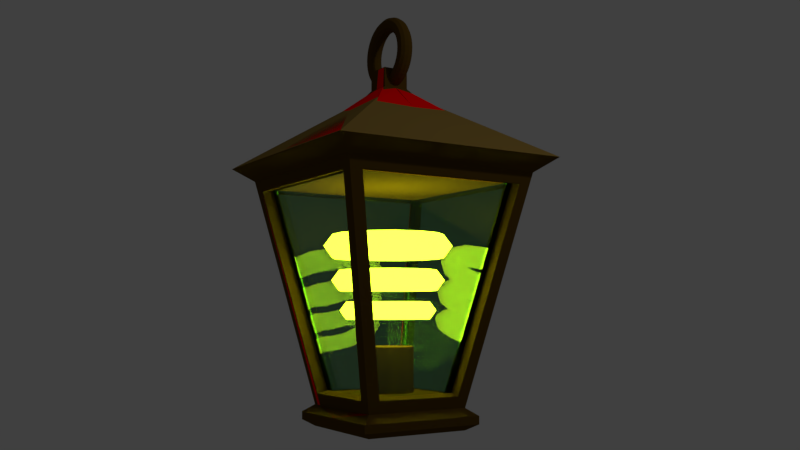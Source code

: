 # Source: lamp.blend  (saved by Blender 2.93.21; exported with 4.5.12 LTS)
import bpy
from mathutils import Matrix  # noqa: F401  (used for matrix-valued properties, if any)

bpy.ops.wm.read_factory_settings(use_empty=True)
scene = bpy.context.scene
scene.name = 'Scene'

# ---- collections
col_collection_1 = bpy.data.collections.new('Collection 1'); scene.collection.children.link(col_collection_1)

# ---- materials (node trees are filled in below, after node groups)
mat_bsurfacemesh = bpy.data.materials.new('BSurfaceMesh')
mat_bsurfacemesh.diffuse_color = (1.0, 0.0, 0.0, 0.3)
mat_material_002 = bpy.data.materials.new('Material.002')
mat_material_002.alpha_threshold = 0.0
mat_material_002.roughness = 0.5
mat_material_003 = bpy.data.materials.new('Material.003')
mat_material_003.alpha_threshold = 0.0
mat_material_003.roughness = 0.5
mat_material_004 = bpy.data.materials.new('Material.004')
mat_material_004.alpha_threshold = 0.0
mat_material_004.roughness = 0.5
mat_material_001 = bpy.data.materials.new('Material.001')
mat_material_001.alpha_threshold = 0.0
mat_material_001.roughness = 0.5

# ---- material node trees
mat_material_002.use_nodes = True; mat_material_002.node_tree.nodes.clear()
_N = mat_material_002.node_tree.nodes; _L = mat_material_002.node_tree.links
n0 = _N.new('ShaderNodeOutputMaterial'); n0.name = 'Material Output'; n0.location = (300, 300)
n1 = _N.new('ShaderNodeBsdfDiffuse'); n1.name = 'Diffuse BSDF'; n1.location = (10, 300)
n1.inputs[0].default_value = (0.09084, 0.04898, 0.005342, 1.0)
_L.new(n1.outputs[0], n0.inputs[0])
n0.is_active_output = True
mat_material_003.use_nodes = True; mat_material_003.node_tree.nodes.clear()
_N = mat_material_003.node_tree.nodes; _L = mat_material_003.node_tree.links
n0 = _N.new('ShaderNodeOutputMaterial'); n0.name = 'Material Output'; n0.location = (300, 300)
n1 = _N.new('ShaderNodeBsdfDiffuse'); n1.name = 'Diffuse BSDF'; n1.location = (10, 300)
n1.inputs[0].default_value = (0.2396, 0.1534, 0.03572, 1.0)
_L.new(n1.outputs[0], n0.inputs[0])
n0.is_active_output = True
mat_material_004.use_nodes = True; mat_material_004.node_tree.nodes.clear()
_N = mat_material_004.node_tree.nodes; _L = mat_material_004.node_tree.links
n0 = _N.new('ShaderNodeOutputMaterial'); n0.name = 'Material Output'; n0.location = (300, 300)
n1 = _N.new('ShaderNodeEmission'); n1.name = 'Emission'; n1.location = (10, 300)
n1.inputs[0].default_value = (0.8, 0.7229, 0.0209, 1.0)
n1.inputs[1].default_value = 18.9
_L.new(n1.outputs[0], n0.inputs[0])
n0.is_active_output = True
mat_material_001.use_nodes = True; mat_material_001.node_tree.nodes.clear()
_N = mat_material_001.node_tree.nodes; _L = mat_material_001.node_tree.links
n0 = _N.new('ShaderNodeOutputMaterial'); n0.name = 'Material Output'; n0.location = (300, 300)
n1 = _N.new('ShaderNodeBsdfGlass'); n1.name = 'Glass BSDF'; n1.location = (10, 300)
n1.distribution = 'BECKMANN'
n1.inputs[0].default_value = (0.6369, 0.8, 0.6463, 1.0)
n1.inputs[2].default_value = 1.45
_L.new(n1.outputs[0], n0.inputs[0])
n0.is_active_output = True

# ---- world
world_world = bpy.data.worlds.new('World'); scene.world = world_world
world_world.color = (0.05088, 0.05088, 0.05088)
world_world.use_sun_shadow = False
world_world.sun_shadow_jitter_overblur = 0.0
world_world.cycles.sampling_method = 'MANUAL'

# ---- cameras
cam_camera = bpy.data.cameras.new('Camera')
cam_camera.clip_end = 100.0
cam_camera.lens = 35.0
cam_camera.sensor_width = 32.0
cam_camera.sensor_height = 18.0
cam_camera.ortho_scale = 7.314
cam_camera.dof.focus_distance = 0.0

# ---- lights
light_lamp = bpy.data.lights.new('Lamp', 'POINT')
light_lamp.transmission_factor = 0.0
light_lamp.cutoff_distance = 30.0
light_lamp.energy = 100.0
light_lamp.shadow_buffer_clip_start = 1.001
light_lamp.shadow_soft_size = 0.1
light_lamp.shadow_maximum_resolution = 0.006
light_lamp.use_absolute_resolution = True

# ---- meshes
me_bsurfacemesh = bpy.data.meshes.new('BSurfaceMesh')
me_bsurfacemesh.from_pydata([(0.02383, -0.9707, 2.894), (-0.9703, -0.9651, 2.826), (0.9886, -0.9905, 2.881), (-0.009613, -0.3744, 3.283), (-0.3378, -0.339, 3.235), (0.3539, -0.3279, 3.297), (0.009917, -0.1116, 3.498), (-0.1147, -0.1014, 3.494), (0.09662, -0.1153, 3.493), (0.3752, 0.0, 3.283), (0.1155, -0.004936, 3.493), (0.9882, 5.536e-10, 2.883), (-0.5316, -2.657e-07, 3.166), (-0.9814, -1.358e-09, 2.86), (0.09631, -0.1091, 3.658), (-0.09243, -0.09045, 3.662), (0.007305, -0.1091, 3.658), (-0.1111, -2.111e-11, 3.498), (0.5183, -0.5247, 0.741), (0.02896, -0.5265, 0.7465), (-0.5242, -0.5265, 0.7443), (0.5211, -0.513, 0.8124), (0.02619, -0.5217, 0.8096), (-0.5265, -0.5209, 0.808), (0.4412, -0.4464, 0.8688), (0.01664, -0.4514, 0.865), (-0.4497, -0.4447, 0.8663), (0.5146, -2.181e-10, 0.7346), (0.5265, -3.576e-10, 0.8072), (0.4523, -2.345e-10, 0.8643), (-0.5265, 0.0, 0.7443), (-0.5265, 0.0, 0.8073), (-0.4503, 2.222e-12, 0.8658), (-0.4468, -0.3345, 0.8706), (-0.8205, -0.827, 2.664), (-0.8284, -0.72, 2.67), (-0.3531, -0.4469, 0.8684), (-0.8173, -0.8251, 2.655), (-0.7463, -0.8264, 2.66)], [(14, 15)], [(1, 0, 3, 4), (2, 1, 4, 5), (4, 3, 6, 7), (5, 4, 7, 8), (1, 2, 0), (6, 3, 5, 8), (3, 0, 2, 5), (2, 11, 9, 5), (5, 9, 10, 8), (16, 15, 7, 6), (14, 16, 6, 8), (4, 12, 17, 7), (1, 13, 12, 4), (19, 18, 21, 22), (20, 19, 22, 23), (22, 21, 24, 25), (23, 22, 25, 36, 26), (24, 21, 28, 29), (21, 18, 27, 28), (23, 26, 33, 32, 31), (20, 23, 31, 30), (19, 20, 30, 27, 18), (33, 26, 34, 35), (26, 36, 38, 37)])
me_bsurfacemesh.materials.append(mat_bsurfacemesh)
me_bsurfacemesh.use_remesh_fix_poles = True
me_bsurfacemesh.use_remesh_preserve_attributes = False
me_bsurfacemesh.update()
me_plane_005 = bpy.data.meshes.new('Plane.005')
me_plane_005.from_pydata([(4.66e-08, 0.1932, -1.904), (4.66e-08, 0.1932, -1.518), (0.03769, 0.1895, -1.904), (0.03769, 0.1895, -1.518), (0.07392, 0.1785, -1.904), (0.07392, 0.1785, -1.518), (0.1073, 0.1606, -1.904), (0.1073, 0.1606, -1.518), (0.1366, 0.1366, -1.904), (0.1366, 0.1366, -1.518), (0.1606, 0.1073, -1.904), (0.1606, 0.1073, -1.518), (0.1785, 0.07392, -1.904), (0.1785, 0.07392, -1.518), (0.1895, 0.03769, -1.904), (0.1895, 0.03769, -1.518), (0.1932, 2.716e-07, -1.904), (0.1932, 2.716e-07, -1.518), (0.1895, -0.03769, -1.904), (0.1895, -0.03769, -1.518), (0.1785, -0.07392, -1.904), (0.1785, -0.07392, -1.518), (0.1606, -0.1073, -1.904), (0.1606, -0.1073, -1.518), (0.1366, -0.1366, -1.904), (0.1366, -0.1366, -1.518), (0.1073, -0.1606, -1.904), (0.1073, -0.1606, -1.518), (0.07392, -0.1785, -1.904), (0.07392, -0.1785, -1.518), (0.03769, -0.1895, -1.904), (0.03769, -0.1895, -1.518), (-1.635e-08, -0.1932, -1.904), (-1.635e-08, -0.1932, -1.518), (-0.03769, -0.1895, -1.904), (-0.03769, -0.1895, -1.518), (-0.07392, -0.1785, -1.904), (-0.07392, -0.1785, -1.518), (-0.1073, -0.1606, -1.904), (-0.1073, -0.1606, -1.518), (-0.1366, -0.1366, -1.904), (-0.1366, -0.1366, -1.518), (-0.1606, -0.1073, -1.904), (-0.1606, -0.1073, -1.518), (-0.1785, -0.07392, -1.904), (-0.1785, -0.07392, -1.518), (-0.1895, -0.03769, -1.904), (-0.1895, -0.03769, -1.518), (-0.1932, 4.435e-07, -1.904), (-0.1932, 4.435e-07, -1.518), (-0.1895, 0.03769, -1.904), (-0.1895, 0.03769, -1.518), (-0.1785, 0.07392, -1.904), (-0.1785, 0.07392, -1.518), (-0.1606, 0.1073, -1.904), (-0.1606, 0.1073, -1.518), (-0.1366, 0.1366, -1.904), (-0.1366, 0.1366, -1.518), (-0.1073, 0.1606, -1.904), (-0.1073, 0.1606, -1.518), (-0.07392, 0.1785, -1.904), (-0.07392, 0.1785, -1.518), (-0.03769, 0.1895, -1.904), (-0.03769, 0.1895, -1.518)], [], [(0, 1, 3, 2), (2, 3, 5, 4), (4, 5, 7, 6), (6, 7, 9, 8), (8, 9, 11, 10), (10, 11, 13, 12), (12, 13, 15, 14), (14, 15, 17, 16), (16, 17, 19, 18), (18, 19, 21, 20), (20, 21, 23, 22), (22, 23, 25, 24), (24, 25, 27, 26), (26, 27, 29, 28), (28, 29, 31, 30), (30, 31, 33, 32), (32, 33, 35, 34), (34, 35, 37, 36), (36, 37, 39, 38), (38, 39, 41, 40), (40, 41, 43, 42), (42, 43, 45, 44), (44, 45, 47, 46), (46, 47, 49, 48), (48, 49, 51, 50), (50, 51, 53, 52), (52, 53, 55, 54), (54, 55, 57, 56), (56, 57, 59, 58), (58, 59, 61, 60), (60, 61, 63, 62), (62, 63, 1, 0)])
me_plane_005.polygons.foreach_set('use_smooth', [True] * 32)
me_plane_005.materials.append(mat_material_002)
me_plane_005.materials.append(mat_material_003)
me_plane_005.use_remesh_preserve_volume = False
me_plane_005.use_remesh_preserve_attributes = False
me_plane_005.use_mirror_vertex_groups = False
me_plane_005.update()
me_plane_002 = bpy.data.meshes.new('Plane.002')
me_plane_002.from_pydata([(0.4367, 9.081e-09, -0.2978), (0.3764, 9.081e-09, -0.2148), (0.2787, 9.081e-09, -0.2465), (0.2787, 9.081e-09, -0.3492), (0.3764, 9.081e-09, -0.3809), (0.3867, 0.203, -0.2978), (0.3333, 0.1749, -0.2148), (0.2468, 0.1295, -0.2465), (0.2468, 0.1295, -0.3492), (0.3333, 0.1749, -0.3809), (0.2481, 0.3594, -0.2978), (0.2138, 0.3097, -0.2148), (0.1583, 0.2294, -0.2465), (0.1583, 0.2294, -0.3492), (0.2138, 0.3097, -0.3809), (0.05264, 0.4335, -0.2978), (0.04537, 0.3736, -0.2148), (0.0336, 0.2767, -0.2465), (0.0336, 0.2767, -0.3492), (0.04537, 0.3736, -0.3809), (-0.1549, 0.4083, -0.2978), (-0.1335, 0.3519, -0.2148), (-0.09883, 0.2606, -0.2465), (-0.09883, 0.2606, -0.3492), (-0.1335, 0.3519, -0.3809), (-0.3269, 0.2896, -0.2978), (-0.2817, 0.2496, -0.2148), (-0.2086, 0.1848, -0.2465), (-0.2086, 0.1848, -0.3492), (-0.2817, 0.2496, -0.3809), (-0.424, 0.1045, -0.2978), (-0.3654, 0.09007, -0.2148), (-0.2706, 0.0667, -0.2465), (-0.2706, 0.0667, -0.3492), (-0.3654, 0.09007, -0.3809), (-0.424, -0.1045, -0.2978), (-0.3654, -0.09007, -0.2148), (-0.2706, -0.0667, -0.2465), (-0.2706, -0.0667, -0.3492), (-0.3654, -0.09007, -0.3809), (-0.3269, -0.2896, -0.2978), (-0.2817, -0.2496, -0.2148), (-0.2086, -0.1848, -0.2465), (-0.2086, -0.1848, -0.3492), (-0.2817, -0.2496, -0.3809), (-0.1549, -0.4083, -0.2978), (-0.1335, -0.3519, -0.2148), (-0.09883, -0.2606, -0.2465), (-0.09883, -0.2606, -0.3492), (-0.1335, -0.3519, -0.3809), (0.05264, -0.4335, -0.2978), (0.04537, -0.3736, -0.2148), (0.0336, -0.2767, -0.2465), (0.0336, -0.2767, -0.3492), (0.04537, -0.3736, -0.3809), (0.2481, -0.3594, -0.2978), (0.2138, -0.3097, -0.2148), (0.1583, -0.2294, -0.2465), (0.1583, -0.2294, -0.3492), (0.2138, -0.3097, -0.3809), (0.3867, -0.203, -0.2978), (0.3333, -0.1749, -0.2148), (0.2468, -0.1295, -0.2465), (0.2468, -0.1295, -0.3492), (0.3333, -0.1749, -0.3809), (0.5936, 4.574e-09, 0.3114), (0.5116, 4.574e-09, 0.4243), (0.3788, 4.574e-09, 0.3811), (0.3788, 4.574e-09, 0.2416), (0.5116, 4.574e-09, 0.1984), (0.5256, 0.2759, 0.3114), (0.453, 0.2377, 0.4243), (0.3354, 0.1761, 0.3811), (0.3354, 0.1761, 0.2416), (0.453, 0.2377, 0.1984), (0.3372, 0.4885, 0.3114), (0.2906, 0.421, 0.4243), (0.2152, 0.3118, 0.3811), (0.2152, 0.3118, 0.2416), (0.2906, 0.421, 0.1984), (0.07155, 0.5893, 0.3114), (0.06166, 0.5078, 0.4243), (0.04566, 0.3761, 0.3811), (0.04566, 0.3761, 0.2416), (0.06166, 0.5078, 0.1984), (-0.2105, 0.555, 0.3114), (-0.1814, 0.4783, 0.4243), (-0.1343, 0.3542, 0.3811), (-0.1343, 0.3542, 0.2416), (-0.1814, 0.4783, 0.1984), (-0.4443, 0.3936, 0.3114), (-0.3829, 0.3392, 0.4243), (-0.2836, 0.2512, 0.3811), (-0.2836, 0.2512, 0.2416), (-0.3829, 0.3392, 0.1984), (-0.5764, 0.1421, 0.3114), (-0.4967, 0.1224, 0.4243), (-0.3678, 0.09066, 0.3811), (-0.3678, 0.09066, 0.2416), (-0.4967, 0.1224, 0.1984), (-0.5764, -0.1421, 0.3114), (-0.4967, -0.1224, 0.4243), (-0.3678, -0.09066, 0.3811), (-0.3678, -0.09066, 0.2416), (-0.4967, -0.1224, 0.1984), (-0.4443, -0.3936, 0.3114), (-0.3829, -0.3392, 0.4243), (-0.2836, -0.2512, 0.3811), (-0.2836, -0.2512, 0.2416), (-0.3829, -0.3392, 0.1984), (-0.2105, -0.555, 0.3114), (-0.1814, -0.4783, 0.4243), (-0.1343, -0.3542, 0.3811), (-0.1343, -0.3542, 0.2416), (-0.1814, -0.4783, 0.1984), (0.07155, -0.5893, 0.3114), (0.06166, -0.5078, 0.4243), (0.04566, -0.3761, 0.3811), (0.04566, -0.3761, 0.2416), (0.06166, -0.5078, 0.1984), (0.3372, -0.4885, 0.3114), (0.2906, -0.421, 0.4243), (0.2152, -0.3118, 0.3811), (0.2152, -0.3118, 0.2416), (0.2906, -0.421, 0.1984), (0.5256, -0.2759, 0.3114), (0.453, -0.2377, 0.4243), (0.3354, -0.1761, 0.3811), (0.3354, -0.1761, 0.2416), (0.453, -0.2377, 0.1984), (0.5162, 6.797e-09, -0.01354), (0.4449, 6.797e-09, 0.08465), (0.3294, 6.797e-09, 0.04715), (0.3294, 6.797e-09, -0.07422), (0.4449, 6.797e-09, -0.1117), (0.4571, 0.2399, -0.01354), (0.3939, 0.2067, 0.08465), (0.2917, 0.1531, 0.04715), (0.2917, 0.1531, -0.07422), (0.3939, 0.2067, -0.1117), (0.2932, 0.4248, -0.01354), (0.2527, 0.3661, 0.08465), (0.1871, 0.2711, 0.04715), (0.1871, 0.2711, -0.07422), (0.2527, 0.3661, -0.1117), (0.06222, 0.5124, -0.01354), (0.05362, 0.4416, 0.08465), (0.03971, 0.327, 0.04715), (0.03971, 0.327, -0.07422), (0.05362, 0.4416, -0.1117), (-0.1831, 0.4827, -0.01354), (-0.1578, 0.416, 0.08465), (-0.1168, 0.308, 0.04715), (-0.1168, 0.308, -0.07422), (-0.1578, 0.416, -0.1117), (-0.3864, 0.3423, -0.01354), (-0.333, 0.295, 0.08465), (-0.2466, 0.2185, 0.04715), (-0.2466, 0.2185, -0.07422), (-0.333, 0.295, -0.1117), (-0.5012, 0.1235, -0.01354), (-0.4319, 0.1065, 0.08465), (-0.3199, 0.07884, 0.04715), (-0.3199, 0.07884, -0.07422), (-0.4319, 0.1065, -0.1117), (-0.5012, -0.1235, -0.01354), (-0.4319, -0.1065, 0.08465), (-0.3199, -0.07884, 0.04715), (-0.3199, -0.07884, -0.07422), (-0.4319, -0.1065, -0.1117), (-0.3864, -0.3423, -0.01354), (-0.333, -0.295, 0.08465), (-0.2466, -0.2185, 0.04715), (-0.2466, -0.2185, -0.07422), (-0.333, -0.295, -0.1117), (-0.1831, -0.4827, -0.01354), (-0.1578, -0.416, 0.08465), (-0.1168, -0.308, 0.04715), (-0.1168, -0.308, -0.07422), (-0.1578, -0.416, -0.1117), (0.06222, -0.5124, -0.01354), (0.05362, -0.4416, 0.08465), (0.03971, -0.327, 0.04715), (0.03971, -0.327, -0.07422), (0.05362, -0.4416, -0.1117), (0.2932, -0.4248, -0.01354), (0.2527, -0.3661, 0.08465), (0.1871, -0.2711, 0.04715), (0.1871, -0.2711, -0.07422), (0.2527, -0.3661, -0.1117), (0.4571, -0.2399, -0.01354), (0.3939, -0.2067, 0.08465), (0.2917, -0.1531, 0.04715), (0.2917, -0.1531, -0.07422), (0.3939, -0.2067, -0.1117)], [], [(0, 5, 6, 1), (1, 6, 7, 2), (2, 7, 8, 3), (3, 8, 9, 4), (4, 9, 5, 0), (5, 10, 11, 6), (6, 11, 12, 7), (7, 12, 13, 8), (8, 13, 14, 9), (9, 14, 10, 5), (10, 15, 16, 11), (11, 16, 17, 12), (12, 17, 18, 13), (13, 18, 19, 14), (14, 19, 15, 10), (15, 20, 21, 16), (16, 21, 22, 17), (17, 22, 23, 18), (18, 23, 24, 19), (19, 24, 20, 15), (20, 25, 26, 21), (21, 26, 27, 22), (22, 27, 28, 23), (23, 28, 29, 24), (24, 29, 25, 20), (25, 30, 31, 26), (26, 31, 32, 27), (27, 32, 33, 28), (28, 33, 34, 29), (29, 34, 30, 25), (30, 35, 36, 31), (31, 36, 37, 32), (32, 37, 38, 33), (33, 38, 39, 34), (34, 39, 35, 30), (35, 40, 41, 36), (36, 41, 42, 37), (37, 42, 43, 38), (38, 43, 44, 39), (39, 44, 40, 35), (40, 45, 46, 41), (41, 46, 47, 42), (42, 47, 48, 43), (43, 48, 49, 44), (44, 49, 45, 40), (45, 50, 51, 46), (46, 51, 52, 47), (47, 52, 53, 48), (48, 53, 54, 49), (49, 54, 50, 45), (50, 55, 56, 51), (51, 56, 57, 52), (52, 57, 58, 53), (53, 58, 59, 54), (54, 59, 55, 50), (55, 60, 61, 56), (56, 61, 62, 57), (57, 62, 63, 58), (58, 63, 64, 59), (59, 64, 60, 55), (60, 0, 1, 61), (61, 1, 2, 62), (62, 2, 3, 63), (63, 3, 4, 64), (64, 4, 0, 60), (65, 70, 71, 66), (66, 71, 72, 67), (67, 72, 73, 68), (68, 73, 74, 69), (69, 74, 70, 65), (70, 75, 76, 71), (71, 76, 77, 72), (72, 77, 78, 73), (73, 78, 79, 74), (74, 79, 75, 70), (75, 80, 81, 76), (76, 81, 82, 77), (77, 82, 83, 78), (78, 83, 84, 79), (79, 84, 80, 75), (80, 85, 86, 81), (81, 86, 87, 82), (82, 87, 88, 83), (83, 88, 89, 84), (84, 89, 85, 80), (85, 90, 91, 86), (86, 91, 92, 87), (87, 92, 93, 88), (88, 93, 94, 89), (89, 94, 90, 85), (90, 95, 96, 91), (91, 96, 97, 92), (92, 97, 98, 93), (93, 98, 99, 94), (94, 99, 95, 90), (95, 100, 101, 96), (96, 101, 102, 97), (97, 102, 103, 98), (98, 103, 104, 99), (99, 104, 100, 95), (100, 105, 106, 101), (101, 106, 107, 102), (102, 107, 108, 103), (103, 108, 109, 104), (104, 109, 105, 100), (105, 110, 111, 106), (106, 111, 112, 107), (107, 112, 113, 108), (108, 113, 114, 109), (109, 114, 110, 105), (110, 115, 116, 111), (111, 116, 117, 112), (112, 117, 118, 113), (113, 118, 119, 114), (114, 119, 115, 110), (115, 120, 121, 116), (116, 121, 122, 117), (117, 122, 123, 118), (118, 123, 124, 119), (119, 124, 120, 115), (120, 125, 126, 121), (121, 126, 127, 122), (122, 127, 128, 123), (123, 128, 129, 124), (124, 129, 125, 120), (125, 65, 66, 126), (126, 66, 67, 127), (127, 67, 68, 128), (128, 68, 69, 129), (129, 69, 65, 125), (130, 135, 136, 131), (131, 136, 137, 132), (132, 137, 138, 133), (133, 138, 139, 134), (134, 139, 135, 130), (135, 140, 141, 136), (136, 141, 142, 137), (137, 142, 143, 138), (138, 143, 144, 139), (139, 144, 140, 135), (140, 145, 146, 141), (141, 146, 147, 142), (142, 147, 148, 143), (143, 148, 149, 144), (144, 149, 145, 140), (145, 150, 151, 146), (146, 151, 152, 147), (147, 152, 153, 148), (148, 153, 154, 149), (149, 154, 150, 145), (150, 155, 156, 151), (151, 156, 157, 152), (152, 157, 158, 153), (153, 158, 159, 154), (154, 159, 155, 150), (155, 160, 161, 156), (156, 161, 162, 157), (157, 162, 163, 158), (158, 163, 164, 159), (159, 164, 160, 155), (160, 165, 166, 161), (161, 166, 167, 162), (162, 167, 168, 163), (163, 168, 169, 164), (164, 169, 165, 160), (165, 170, 171, 166), (166, 171, 172, 167), (167, 172, 173, 168), (168, 173, 174, 169), (169, 174, 170, 165), (170, 175, 176, 171), (171, 176, 177, 172), (172, 177, 178, 173), (173, 178, 179, 174), (174, 179, 175, 170), (175, 180, 181, 176), (176, 181, 182, 177), (177, 182, 183, 178), (178, 183, 184, 179), (179, 184, 180, 175), (180, 185, 186, 181), (181, 186, 187, 182), (182, 187, 188, 183), (183, 188, 189, 184), (184, 189, 185, 180), (185, 190, 191, 186), (186, 191, 192, 187), (187, 192, 193, 188), (188, 193, 194, 189), (189, 194, 190, 185), (190, 130, 131, 191), (191, 131, 132, 192), (192, 132, 133, 193), (193, 133, 134, 194), (194, 134, 130, 190)])
me_plane_002.polygons.foreach_set('use_smooth', [True] * 195)
me_plane_002.materials.append(mat_material_004)
me_plane_002.use_remesh_preserve_volume = False
me_plane_002.use_remesh_preserve_attributes = False
me_plane_002.use_mirror_vertex_groups = False
me_plane_002.update()
me_plane_001 = bpy.data.meshes.new('Plane.001')
me_plane_001.from_pydata([(0.728, -0.7237, -0.1964), (0.728, 0.7237, -0.1964), (0.3693, -0.365, -1.888), (0.3693, 0.365, -1.888), (0.7237, 0.728, -0.1964), (-0.7237, 0.728, -0.1964), (0.365, 0.3693, -1.888), (-0.365, 0.3693, -1.888), (-0.728, 0.7237, -0.1964), (-0.728, -0.7237, -0.1964), (-0.3693, 0.365, -1.888), (-0.3693, -0.365, -1.888), (-0.7237, -0.728, -0.1964), (0.7237, -0.728, -0.1964), (-0.365, -0.3693, -1.888), (0.365, -0.3693, -1.888), (0.6752, -0.7237, -0.1852), (0.6752, 0.7237, -0.1852), (0.3165, -0.365, -1.876), (0.3165, 0.365, -1.876), (0.7237, 0.6752, -0.1852), (-0.7237, 0.6752, -0.1852), (0.365, 0.3165, -1.876), (-0.365, 0.3165, -1.876), (-0.6752, 0.7237, -0.1852), (-0.6752, -0.7237, -0.1852), (-0.3165, 0.365, -1.876), (-0.3165, -0.365, -1.876), (-0.7237, -0.6752, -0.1852), (0.7237, -0.6752, -0.1852), (-0.365, -0.3165, -1.876), (0.365, -0.3165, -1.876)], [], [(1, 0, 2, 3), (5, 4, 6, 7), (9, 8, 10, 11), (13, 12, 14, 15), (17, 19, 18, 16), (21, 23, 22, 20), (25, 27, 26, 24), (29, 31, 30, 28), (0, 1, 17, 16), (3, 2, 18, 19), (1, 3, 19, 17), (2, 0, 16, 18), (4, 5, 21, 20), (7, 6, 22, 23), (6, 4, 20, 22), (5, 7, 23, 21), (8, 9, 25, 24), (11, 10, 26, 27), (10, 8, 24, 26), (9, 11, 27, 25), (12, 13, 29, 28), (15, 14, 30, 31), (14, 12, 28, 30), (13, 15, 31, 29)])
me_plane_001.materials.append(mat_material_001)
me_plane_001.use_remesh_preserve_volume = False
me_plane_001.use_remesh_preserve_attributes = False
me_plane_001.use_mirror_vertex_groups = False
me_plane_001.update()
me_plane = bpy.data.meshes.new('Plane')
me_plane.from_pydata([(-1.0, -1.0, 0.0), (1.0, -1.0, 0.0), (-1.0, 1.0, 0.0), (1.0, 1.0, 0.0), (-0.1873, -0.1873, 0.5306), (0.1873, -0.1873, 0.5306), (-0.1873, 0.1873, 0.5306), (0.1873, 0.1873, 0.5306), (-0.1091, -0.1091, 0.6258), (0.1091, -0.1091, 0.6258), (-0.1091, 0.1091, 0.6258), (0.1091, 0.1091, 0.6258), (-0.1091, -0.1091, 0.7866), (0.1091, -0.1091, 0.7866), (-0.1091, 0.1091, 0.7866), (0.1091, 0.1091, 0.7866), (-0.8258, -0.7237, -0.2172), (0.7237, -0.8258, -0.2172), (-0.7237, 0.8258, -0.2172), (0.7237, 0.8258, -0.2172), (-0.4671, -0.365, -1.908), (0.365, -0.4671, -1.908), (-0.365, 0.4671, -1.908), (0.365, 0.4671, -1.908), (-0.5265, 0.5265, -2.067), (-0.5265, -0.5265, -2.067), (0.5265, -0.5265, -2.067), (0.5265, 0.5265, -2.067), (-0.5265, 0.5265, -2.133), (-0.5265, -0.5265, -2.133), (0.5265, -0.5265, -2.133), (0.5265, 0.5265, -2.133), (-0.4444, 0.4444, -2.184), (-0.4444, -0.4444, -2.184), (0.4444, -0.4444, -2.184), (0.4444, 0.4444, -2.184), (0.8258, 0.7237, -0.2172), (-0.8258, 0.7237, -0.2172), (0.4671, 0.365, -1.908), (-0.4671, 0.365, -1.908), (-0.8466, 0.8466, -0.1193), (-0.7237, -0.8258, -0.2172), (-0.4464, 0.4464, -2.006), (-0.365, -0.4671, -1.908), (-0.8466, -0.8466, -0.1193), (0.8258, -0.7237, -0.2172), (-0.4464, -0.4464, -2.006), (0.4671, -0.365, -1.908), (0.8466, -0.8466, -0.1193), (0.8466, 0.8466, -0.1193), (0.4464, -0.4464, -2.006), (0.4464, 0.4464, -2.006), (0.728, -0.7237, -0.1964), (0.728, 0.7237, -0.1964), (0.3693, -0.365, -1.888), (0.3693, 0.365, -1.888), (0.7237, 0.728, -0.1964), (-0.7237, 0.728, -0.1964), (0.365, 0.3693, -1.888), (-0.365, 0.3693, -1.888), (-0.728, 0.7237, -0.1964), (-0.728, -0.7237, -0.1964), (-0.3693, 0.365, -1.888), (-0.3693, -0.365, -1.888), (-0.7237, -0.728, -0.1964), (0.7237, -0.728, -0.1964), (-0.365, -0.3693, -1.888), (0.365, -0.3693, -1.888), (0.3115, 2.604e-06, 0.9346), (0.3031, -0.03115, 0.9346), (0.2803, -0.05395, 0.9346), (0.2492, -0.0623, 0.9346), (0.218, -0.05395, 0.9346), (0.1952, -0.03115, 0.9346), (0.1869, 2.604e-06, 0.9346), (0.1952, 0.03115, 0.9346), (0.218, 0.05396, 0.9346), (0.2492, 0.0623, 0.9346), (0.2803, 0.05396, 0.9346), (0.3031, 0.03115, 0.9346), (0.3088, 2.604e-06, 0.9753), (0.3006, -0.03115, 0.9742), (0.2779, -0.05395, 0.9712), (0.2471, -0.0623, 0.9671), (0.2162, -0.05395, 0.9631), (0.1936, -0.03115, 0.9601), (0.1853, 2.602e-06, 0.959), (0.1936, 0.03115, 0.9601), (0.2162, 0.05396, 0.9631), (0.2471, 0.0623, 0.9671), (0.2779, 0.05396, 0.9712), (0.3006, 0.03115, 0.9742), (0.3009, 2.6e-06, 1.015), (0.2928, -0.03115, 1.013), (0.2708, -0.05395, 1.007), (0.2407, -0.0623, 0.9991), (0.2106, -0.05395, 0.991), (0.1886, -0.03115, 0.9851), (0.1805, 2.6e-06, 0.983), (0.1886, 0.03115, 0.9851), (0.2106, 0.05396, 0.991), (0.2407, 0.0623, 0.9991), (0.2708, 0.05396, 1.007), (0.2928, 0.03115, 1.013), (0.2878, 2.6e-06, 1.054), (0.2801, -0.03115, 1.051), (0.259, -0.05395, 1.042), (0.2302, -0.0623, 1.03), (0.2014, -0.05395, 1.018), (0.1804, -0.03115, 1.009), (0.1727, 2.6e-06, 1.006), (0.1804, 0.03115, 1.009), (0.2014, 0.05396, 1.018), (0.2302, 0.0623, 1.03), (0.259, 0.05396, 1.042), (0.2801, 0.03115, 1.051), (0.2698, 2.593e-06, 1.09), (0.2625, -0.03115, 1.086), (0.2428, -0.05395, 1.075), (0.2158, -0.0623, 1.059), (0.1888, -0.05395, 1.044), (0.1691, -0.03115, 1.032), (0.1619, 2.6e-06, 1.028), (0.1691, 0.03115, 1.032), (0.1888, 0.05396, 1.044), (0.2158, 0.0623, 1.059), (0.2428, 0.05396, 1.075), (0.2625, 0.03115, 1.086), (0.2471, 2.593e-06, 1.124), (0.2405, -0.03115, 1.119), (0.2224, -0.05395, 1.105), (0.1977, -0.0623, 1.086), (0.173, -0.05395, 1.067), (0.1549, -0.03115, 1.053), (0.1483, 2.6e-06, 1.048), (0.1549, 0.03115, 1.053), (0.173, 0.05396, 1.067), (0.1977, 0.0623, 1.086), (0.2224, 0.05396, 1.105), (0.2405, 0.03115, 1.119), (0.2203, 2.593e-06, 1.155), (0.2144, -0.03115, 1.149), (0.1982, -0.05395, 1.133), (0.1762, -0.0623, 1.111), (0.1542, -0.05395, 1.089), (0.1381, -0.03115, 1.073), (0.1322, 2.593e-06, 1.067), (0.1381, 0.03115, 1.073), (0.1542, 0.05396, 1.089), (0.1762, 0.0623, 1.111), (0.1982, 0.05396, 1.133), (0.2144, 0.03115, 1.149), (0.1896, 2.593e-06, 1.182), (0.1845, -0.03115, 1.175), (0.1707, -0.05395, 1.157), (0.1517, -0.0623, 1.132), (0.1327, -0.05395, 1.108), (0.1189, -0.03115, 1.09), (0.1138, 2.593e-06, 1.083), (0.1189, 0.03115, 1.09), (0.1327, 0.05396, 1.108), (0.1517, 0.0623, 1.132), (0.1707, 0.05396, 1.157), (0.1845, 0.03115, 1.175), (0.1557, 2.578e-06, 1.204), (0.1516, -0.03115, 1.197), (0.1402, -0.05395, 1.177), (0.1246, -0.0623, 1.15), (0.109, -0.05395, 1.123), (0.09762, -0.03115, 1.104), (0.09345, 2.593e-06, 1.096), (0.09762, 0.03115, 1.104), (0.109, 0.05396, 1.123), (0.1246, 0.0623, 1.15), (0.1402, 0.05396, 1.177), (0.1516, 0.03115, 1.197), (0.1192, 2.578e-06, 1.222), (0.116, -0.03115, 1.215), (0.1073, -0.05395, 1.194), (0.09536, -0.0623, 1.165), (0.08344, -0.05395, 1.136), (0.07472, -0.03115, 1.115), (0.07152, 2.593e-06, 1.107), (0.07472, 0.03115, 1.115), (0.08344, 0.05396, 1.136), (0.09536, 0.0623, 1.165), (0.1073, 0.05396, 1.194), (0.116, 0.03115, 1.215), (0.08062, 2.578e-06, 1.235), (0.07846, -0.03115, 1.227), (0.07256, -0.05395, 1.205), (0.0645, -0.0623, 1.175), (0.05643, -0.05395, 1.145), (0.05053, -0.03115, 1.123), (0.04837, 2.593e-06, 1.115), (0.05053, 0.03115, 1.123), (0.05643, 0.05396, 1.145), (0.0645, 0.0623, 1.175), (0.07256, 0.05396, 1.205), (0.07846, 0.03115, 1.227), (0.04066, 2.578e-06, 1.243), (0.03957, -0.03115, 1.235), (0.03659, -0.05395, 1.213), (0.03253, -0.0623, 1.182), (0.02846, -0.05395, 1.151), (0.02548, -0.03115, 1.128), (0.02439, 2.593e-06, 1.12), (0.02548, 0.03115, 1.128), (0.02846, 0.05396, 1.151), (0.03253, 0.0623, 1.182), (0.03659, 0.05396, 1.213), (0.03957, 0.03115, 1.235), (-1.319e-08, 2.578e-06, 1.246), (-1.382e-08, -0.03115, 1.238), (-1.555e-08, -0.05395, 1.215), (-1.79e-08, -0.0623, 1.184), (-2.025e-08, -0.05395, 1.153), (-2.197e-08, -0.03115, 1.13), (-2.26e-08, 2.593e-06, 1.122), (-2.197e-08, 0.03115, 1.13), (-2.025e-08, 0.05396, 1.153), (-1.79e-08, 0.0623, 1.184), (-1.555e-08, 0.05396, 1.215), (-1.382e-08, 0.03115, 1.238), (-0.04066, 2.578e-06, 1.243), (-0.03957, -0.03115, 1.235), (-0.03659, -0.05395, 1.213), (-0.03253, -0.0623, 1.182), (-0.02846, -0.05395, 1.151), (-0.02548, -0.03115, 1.128), (-0.0244, 2.593e-06, 1.12), (-0.02548, 0.03115, 1.128), (-0.02846, 0.05396, 1.151), (-0.03253, 0.0623, 1.182), (-0.03659, 0.05396, 1.213), (-0.03957, 0.03115, 1.235), (-0.08062, 2.578e-06, 1.235), (-0.07846, -0.03115, 1.227), (-0.07256, -0.05395, 1.205), (-0.0645, -0.0623, 1.175), (-0.05643, -0.05395, 1.145), (-0.05053, -0.03115, 1.123), (-0.04837, 2.593e-06, 1.115), (-0.05053, 0.03115, 1.123), (-0.05643, 0.05396, 1.145), (-0.0645, 0.0623, 1.175), (-0.07256, 0.05396, 1.205), (-0.07846, 0.03115, 1.227), (-0.1192, 2.578e-06, 1.222), (-0.116, -0.03115, 1.215), (-0.1073, -0.05395, 1.194), (-0.09536, -0.0623, 1.165), (-0.08344, -0.05395, 1.136), (-0.07472, -0.03115, 1.115), (-0.07152, 2.593e-06, 1.107), (-0.07472, 0.03115, 1.115), (-0.08344, 0.05396, 1.136), (-0.09536, 0.0623, 1.165), (-0.1073, 0.05396, 1.194), (-0.116, 0.03115, 1.215), (-0.1557, 2.578e-06, 1.204), (-0.1516, -0.03115, 1.197), (-0.1402, -0.05395, 1.177), (-0.1246, -0.0623, 1.15), (-0.109, -0.05395, 1.123), (-0.09762, -0.03115, 1.104), (-0.09345, 2.593e-06, 1.096), (-0.09762, 0.03115, 1.104), (-0.109, 0.05396, 1.123), (-0.1246, 0.0623, 1.15), (-0.1402, 0.05396, 1.177), (-0.1516, 0.03115, 1.197), (-0.1896, 2.593e-06, 1.182), (-0.1845, -0.03115, 1.175), (-0.1707, -0.05395, 1.157), (-0.1517, -0.0623, 1.132), (-0.1327, -0.05395, 1.108), (-0.1189, -0.03115, 1.09), (-0.1138, 2.593e-06, 1.083), (-0.1189, 0.03115, 1.09), (-0.1327, 0.05396, 1.108), (-0.1517, 0.0623, 1.132), (-0.1707, 0.05396, 1.157), (-0.1845, 0.03115, 1.175), (-0.2203, 2.593e-06, 1.155), (-0.2144, -0.03115, 1.149), (-0.1982, -0.05395, 1.133), (-0.1762, -0.0623, 1.111), (-0.1542, -0.05395, 1.089), (-0.1381, -0.03115, 1.073), (-0.1322, 2.593e-06, 1.067), (-0.1381, 0.03115, 1.073), (-0.1542, 0.05396, 1.089), (-0.1762, 0.0623, 1.111), (-0.1982, 0.05396, 1.133), (-0.2144, 0.03115, 1.149), (-0.2471, 2.593e-06, 1.124), (-0.2405, -0.03115, 1.119), (-0.2224, -0.05395, 1.105), (-0.1977, -0.0623, 1.086), (-0.173, -0.05395, 1.067), (-0.1549, -0.03115, 1.053), (-0.1483, 2.6e-06, 1.048), (-0.1549, 0.03115, 1.053), (-0.173, 0.05396, 1.067), (-0.1977, 0.0623, 1.086), (-0.2224, 0.05396, 1.105), (-0.2405, 0.03115, 1.119), (-0.2698, 2.593e-06, 1.09), (-0.2625, -0.03115, 1.086), (-0.2428, -0.05395, 1.075), (-0.2158, -0.0623, 1.059), (-0.1888, -0.05395, 1.044), (-0.1691, -0.03115, 1.032), (-0.1619, 2.6e-06, 1.028), (-0.1691, 0.03115, 1.032), (-0.1888, 0.05396, 1.044), (-0.2158, 0.0623, 1.059), (-0.2428, 0.05396, 1.075), (-0.2625, 0.03115, 1.086), (-0.2878, 2.6e-06, 1.054), (-0.2801, -0.03115, 1.051), (-0.259, -0.05395, 1.042), (-0.2302, -0.0623, 1.03), (-0.2014, -0.05395, 1.018), (-0.1804, -0.03115, 1.009), (-0.1727, 2.6e-06, 1.006), (-0.1804, 0.03115, 1.009), (-0.2014, 0.05396, 1.018), (-0.2302, 0.0623, 1.03), (-0.259, 0.05396, 1.042), (-0.2801, 0.03115, 1.051), (-0.3009, 2.6e-06, 1.015), (-0.2928, -0.03115, 1.013), (-0.2708, -0.05395, 1.007), (-0.2407, -0.0623, 0.9991), (-0.2106, -0.05395, 0.991), (-0.1886, -0.03115, 0.9851), (-0.1805, 2.6e-06, 0.983), (-0.1886, 0.03115, 0.9851), (-0.2106, 0.05396, 0.991), (-0.2407, 0.0623, 0.9991), (-0.2708, 0.05396, 1.007), (-0.2928, 0.03115, 1.013), (-0.3088, 2.604e-06, 0.9753), (-0.3006, -0.03115, 0.9742), (-0.2779, -0.05395, 0.9712), (-0.2471, -0.0623, 0.9671), (-0.2162, -0.05395, 0.9631), (-0.1936, -0.03115, 0.9601), (-0.1853, 2.602e-06, 0.959), (-0.1936, 0.03115, 0.9601), (-0.2162, 0.05396, 0.9631), (-0.2471, 0.0623, 0.9671), (-0.2779, 0.05396, 0.9712), (-0.3006, 0.03115, 0.9742), (-0.3115, 2.604e-06, 0.9346), (-0.3031, -0.03115, 0.9346), (-0.2803, -0.05395, 0.9346), (-0.2492, -0.0623, 0.9346), (-0.218, -0.05395, 0.9346), (-0.1952, -0.03115, 0.9346), (-0.1869, 2.604e-06, 0.9346), (-0.1952, 0.03115, 0.9346), (-0.218, 0.05396, 0.9346), (-0.2492, 0.0623, 0.9346), (-0.2803, 0.05396, 0.9346), (-0.3031, 0.03115, 0.9346), (-0.3088, 2.604e-06, 0.894), (-0.3006, -0.03115, 0.895), (-0.2779, -0.05395, 0.898), (-0.2471, -0.0623, 0.9021), (-0.2162, -0.05395, 0.9061), (-0.1936, -0.03115, 0.9091), (-0.1853, 2.606e-06, 0.9102), (-0.1936, 0.03115, 0.9091), (-0.2162, 0.05396, 0.9061), (-0.2471, 0.0623, 0.9021), (-0.2779, 0.05396, 0.898), (-0.3006, 0.03115, 0.895), (-0.3009, 2.608e-06, 0.854), (-0.2928, -0.03115, 0.8561), (-0.2708, -0.05395, 0.8621), (-0.2407, -0.0623, 0.8701), (-0.2106, -0.05395, 0.8782), (-0.1886, -0.03115, 0.8841), (-0.1805, 2.608e-06, 0.8862), (-0.1886, 0.03115, 0.8841), (-0.2106, 0.05396, 0.8782), (-0.2407, 0.0623, 0.8701), (-0.2708, 0.05396, 0.8621), (-0.2928, 0.03115, 0.8561), (-0.2878, 2.608e-06, 0.8154), (-0.2801, -0.03115, 0.8186), (-0.259, -0.05395, 0.8273), (-0.2302, -0.0623, 0.8392), (-0.2014, -0.05395, 0.8512), (-0.1804, -0.03115, 0.8599), (-0.1727, 2.608e-06, 0.8631), (-0.1804, 0.03115, 0.8599), (-0.2014, 0.05396, 0.8512), (-0.2302, 0.0623, 0.8392), (-0.259, 0.05396, 0.8273), (-0.2801, 0.03115, 0.8186), (-0.2698, 2.608e-06, 0.7789), (-0.2625, -0.03115, 0.783), (-0.2428, -0.05395, 0.7944), (-0.2158, -0.0623, 0.81), (-0.1888, -0.05395, 0.8256), (-0.1691, -0.03115, 0.837), (-0.1619, 2.608e-06, 0.8412), (-0.1691, 0.03115, 0.837), (-0.1888, 0.05396, 0.8256), (-0.2158, 0.0623, 0.81), (-0.2428, 0.05396, 0.7944), (-0.2625, 0.03115, 0.783), (-0.2471, 2.608e-06, 0.745), (-0.2405, -0.03115, 0.7501), (-0.2224, -0.05395, 0.7639), (-0.1977, -0.0623, 0.7829), (-0.173, -0.05395, 0.8019), (-0.1549, -0.03115, 0.8158), (-0.1483, 2.608e-06, 0.8208), (-0.1549, 0.03115, 0.8158), (-0.173, 0.05396, 0.8019), (-0.1977, 0.0623, 0.7829), (-0.2224, 0.05396, 0.7639), (-0.2405, 0.03115, 0.7501), (-0.2203, 2.608e-06, 0.7143), (-0.2144, -0.03115, 0.7203), (-0.1982, -0.05395, 0.7364), (-0.1762, -0.0623, 0.7584), (-0.1542, -0.05395, 0.7804), (-0.1381, -0.03115, 0.7966), (-0.1322, 2.608e-06, 0.8025), (-0.1381, 0.03115, 0.7966), (-0.1542, 0.05396, 0.7804), (-0.1762, 0.0623, 0.7584), (-0.1982, 0.05396, 0.7364), (-0.2144, 0.03115, 0.7203), (-0.1896, 2.608e-06, 0.6875), (-0.1845, -0.03115, 0.6941), (-0.1707, -0.05395, 0.7122), (-0.1517, -0.0623, 0.7369), (-0.1327, -0.05395, 0.7616), (-0.1189, -0.03115, 0.7797), (-0.1138, 2.608e-06, 0.7863), (-0.1189, 0.03115, 0.7797), (-0.1327, 0.05396, 0.7616), (-0.1517, 0.0623, 0.7369), (-0.1707, 0.05396, 0.7122), (-0.1845, 0.03115, 0.6941), (-0.1557, 2.608e-06, 0.6648), (-0.1516, -0.03115, 0.6721), (-0.1402, -0.05395, 0.6918), (-0.1246, -0.0623, 0.7188), (-0.109, -0.05395, 0.7458), (-0.09762, -0.03115, 0.7655), (-0.09345, 2.608e-06, 0.7728), (-0.09762, 0.03115, 0.7655), (-0.109, 0.05396, 0.7458), (-0.1246, 0.0623, 0.7188), (-0.1402, 0.05396, 0.6918), (-0.1516, 0.03115, 0.6721), (-0.1192, 2.608e-06, 0.6468), (-0.116, -0.03115, 0.6545), (-0.1073, -0.05395, 0.6756), (-0.09536, -0.0623, 0.7044), (-0.08344, -0.05395, 0.7332), (-0.07472, -0.03115, 0.7542), (-0.07152, 2.608e-06, 0.7619), (-0.07472, 0.03115, 0.7542), (-0.08344, 0.05396, 0.7332), (-0.09536, 0.0623, 0.7044), (-0.1073, 0.05396, 0.6756), (-0.116, 0.03115, 0.6545), (-0.08062, 2.608e-06, 0.6337), (-0.07846, -0.03115, 0.6418), (-0.07256, -0.05395, 0.6638), (-0.0645, -0.0623, 0.6939), (-0.05643, -0.05395, 0.724), (-0.05053, -0.03115, 0.746), (-0.04837, 2.608e-06, 0.7541), (-0.05053, 0.03115, 0.746), (-0.05643, 0.05396, 0.724), (-0.0645, 0.0623, 0.6939), (-0.07256, 0.05396, 0.6638), (-0.07846, 0.03115, 0.6418), (-0.04066, 2.608e-06, 0.6258), (-0.03957, -0.03115, 0.6341), (-0.03659, -0.05395, 0.6567), (-0.03253, -0.0623, 0.6875), (-0.02846, -0.05395, 0.7184), (-0.02548, -0.03115, 0.741), (-0.0244, 2.608e-06, 0.7493), (-0.02548, 0.03115, 0.741), (-0.02846, 0.05396, 0.7184), (-0.03253, 0.0623, 0.6875), (-0.03659, 0.05396, 0.6567), (-0.03957, 0.03115, 0.6341), (-1.319e-08, 2.608e-06, 0.6231), (-1.382e-08, -0.03115, 0.6315), (-1.555e-08, -0.05395, 0.6543), (-1.79e-08, -0.0623, 0.6854), (-2.025e-08, -0.05395, 0.7166), (-2.197e-08, -0.03115, 0.7394), (-2.26e-08, 2.608e-06, 0.7477), (-2.197e-08, 0.03115, 0.7394), (-2.025e-08, 0.05396, 0.7166), (-1.79e-08, 0.0623, 0.6854), (-1.555e-08, 0.05396, 0.6543), (-1.382e-08, 0.03115, 0.6315), (0.04066, 2.608e-06, 0.6258), (0.03957, -0.03115, 0.6341), (0.03659, -0.05395, 0.6567), (0.03253, -0.0623, 0.6875), (0.02846, -0.05395, 0.7184), (0.02548, -0.03115, 0.741), (0.02439, 2.608e-06, 0.7493), (0.02548, 0.03115, 0.741), (0.02846, 0.05396, 0.7184), (0.03253, 0.0623, 0.6875), (0.03659, 0.05396, 0.6567), (0.03957, 0.03115, 0.6341), (0.08062, 2.608e-06, 0.6337), (0.07846, -0.03115, 0.6418), (0.07256, -0.05395, 0.6638), (0.0645, -0.0623, 0.6939), (0.05643, -0.05395, 0.724), (0.05053, -0.03115, 0.746), (0.04837, 2.608e-06, 0.7541), (0.05053, 0.03115, 0.746), (0.05643, 0.05396, 0.724), (0.0645, 0.0623, 0.6939), (0.07256, 0.05396, 0.6638), (0.07846, 0.03115, 0.6418), (0.1192, 2.608e-06, 0.6468), (0.116, -0.03115, 0.6545), (0.1073, -0.05395, 0.6756), (0.09536, -0.0623, 0.7044), (0.08344, -0.05395, 0.7332), (0.07472, -0.03115, 0.7542), (0.07152, 2.608e-06, 0.7619), (0.07472, 0.03115, 0.7542), (0.08344, 0.05396, 0.7332), (0.09536, 0.0623, 0.7044), (0.1073, 0.05396, 0.6756), (0.116, 0.03115, 0.6545), (0.1557, 2.608e-06, 0.6648), (0.1516, -0.03115, 0.6721), (0.1402, -0.05395, 0.6918), (0.1246, -0.0623, 0.7188), (0.109, -0.05395, 0.7458), (0.09762, -0.03115, 0.7655), (0.09345, 2.608e-06, 0.7728), (0.09762, 0.03115, 0.7655), (0.109, 0.05396, 0.7458), (0.1246, 0.0623, 0.7188), (0.1402, 0.05396, 0.6918), (0.1516, 0.03115, 0.6721), (0.1896, 2.608e-06, 0.6875), (0.1845, -0.03115, 0.6941), (0.1707, -0.05395, 0.7122), (0.1517, -0.0623, 0.7369), (0.1327, -0.05395, 0.7616), (0.1189, -0.03115, 0.7797), (0.1138, 2.608e-06, 0.7863), (0.1189, 0.03115, 0.7797), (0.1327, 0.05396, 0.7616), (0.1517, 0.0623, 0.7369), (0.1707, 0.05396, 0.7122), (0.1845, 0.03115, 0.6941), (0.2203, 2.608e-06, 0.7143), (0.2144, -0.03115, 0.7203), (0.1982, -0.05395, 0.7364), (0.1762, -0.0623, 0.7584), (0.1542, -0.05395, 0.7804), (0.1381, -0.03115, 0.7966), (0.1322, 2.608e-06, 0.8025), (0.1381, 0.03115, 0.7966), (0.1542, 0.05396, 0.7804), (0.1762, 0.0623, 0.7584), (0.1982, 0.05396, 0.7364), (0.2144, 0.03115, 0.7203), (0.2471, 2.608e-06, 0.745), (0.2405, -0.03115, 0.7501), (0.2224, -0.05395, 0.7639), (0.1977, -0.0623, 0.7829), (0.173, -0.05395, 0.8019), (0.1549, -0.03115, 0.8158), (0.1483, 2.608e-06, 0.8208), (0.1549, 0.03115, 0.8158), (0.173, 0.05396, 0.8019), (0.1977, 0.0623, 0.7829), (0.2224, 0.05396, 0.7639), (0.2405, 0.03115, 0.7501), (0.2698, 2.608e-06, 0.7789), (0.2625, -0.03115, 0.783), (0.2428, -0.05395, 0.7944), (0.2158, -0.0623, 0.81), (0.1888, -0.05395, 0.8256), (0.1691, -0.03115, 0.837), (0.1619, 2.608e-06, 0.8412), (0.1691, 0.03115, 0.837), (0.1888, 0.05396, 0.8256), (0.2158, 0.0623, 0.81), (0.2428, 0.05396, 0.7944), (0.2625, 0.03115, 0.783), (0.2878, 2.608e-06, 0.8154), (0.2801, -0.03115, 0.8186), (0.259, -0.05395, 0.8273), (0.2302, -0.0623, 0.8392), (0.2014, -0.05395, 0.8512), (0.1804, -0.03115, 0.8599), (0.1727, 2.608e-06, 0.8631), (0.1804, 0.03115, 0.8599), (0.2014, 0.05396, 0.8512), (0.2302, 0.0623, 0.8392), (0.259, 0.05396, 0.8273), (0.2801, 0.03115, 0.8186), (0.3009, 2.608e-06, 0.854), (0.2928, -0.03115, 0.8561), (0.2708, -0.05395, 0.8621), (0.2407, -0.0623, 0.8701), (0.2106, -0.05395, 0.8782), (0.1886, -0.03115, 0.8841), (0.1805, 2.608e-06, 0.8862), (0.1886, 0.03115, 0.8841), (0.2106, 0.05396, 0.8782), (0.2407, 0.0623, 0.8701), (0.2708, 0.05396, 0.8621), (0.2928, 0.03115, 0.8561), (0.3088, 2.604e-06, 0.894), (0.3006, -0.03115, 0.895), (0.2779, -0.05395, 0.898), (0.2471, -0.0623, 0.9021), (0.2162, -0.05395, 0.9061), (0.1936, -0.03115, 0.9091), (0.1853, 2.606e-06, 0.9102), (0.1936, 0.03115, 0.9091), (0.2162, 0.05396, 0.9061), (0.2471, 0.0623, 0.9021), (0.2779, 0.05396, 0.898), (0.3006, 0.03115, 0.895), (4.66e-08, 0.1932, -1.904), (4.66e-08, 0.1932, -1.518), (0.03769, 0.1895, -1.904), (0.03769, 0.1895, -1.518), (0.07392, 0.1785, -1.904), (0.07392, 0.1785, -1.518), (0.1073, 0.1606, -1.904), (0.1073, 0.1606, -1.518), (0.1366, 0.1366, -1.904), (0.1366, 0.1366, -1.518), (0.1606, 0.1073, -1.904), (0.1606, 0.1073, -1.518), (0.1785, 0.07392, -1.904), (0.1785, 0.07392, -1.518), (0.1895, 0.03769, -1.904), (0.1895, 0.03769, -1.518), (0.1932, 2.716e-07, -1.904), (0.1932, 2.716e-07, -1.518), (0.1895, -0.03769, -1.904), (0.1895, -0.03769, -1.518), (0.1785, -0.07392, -1.904), (0.1785, -0.07392, -1.518), (0.1606, -0.1073, -1.904), (0.1606, -0.1073, -1.518), (0.1366, -0.1366, -1.904), (0.1366, -0.1366, -1.518), (0.1073, -0.1606, -1.904), (0.1073, -0.1606, -1.518), (0.07392, -0.1785, -1.904), (0.07392, -0.1785, -1.518), (0.03769, -0.1895, -1.904), (0.03769, -0.1895, -1.518), (-1.635e-08, -0.1932, -1.904), (-1.635e-08, -0.1932, -1.518), (-0.03769, -0.1895, -1.904), (-0.03769, -0.1895, -1.518), (-0.07392, -0.1785, -1.904), (-0.07392, -0.1785, -1.518), (-0.1073, -0.1606, -1.904), (-0.1073, -0.1606, -1.518), (-0.1366, -0.1366, -1.904), (-0.1366, -0.1366, -1.518), (-0.1606, -0.1073, -1.904), (-0.1606, -0.1073, -1.518), (-0.1785, -0.07392, -1.904), (-0.1785, -0.07392, -1.518), (-0.1895, -0.03769, -1.904), (-0.1895, -0.03769, -1.518), (-0.1932, 4.435e-07, -1.904), (-0.1932, 4.435e-07, -1.518), (-0.1895, 0.03769, -1.904), (-0.1895, 0.03769, -1.518), (-0.1785, 0.07392, -1.904), (-0.1785, 0.07392, -1.518), (-0.1606, 0.1073, -1.904), (-0.1606, 0.1073, -1.518), (-0.1366, 0.1366, -1.904), (-0.1366, 0.1366, -1.518), (-0.1073, 0.1606, -1.904), (-0.1073, 0.1606, -1.518), (-0.07392, 0.1785, -1.904), (-0.07392, 0.1785, -1.518), (-0.03769, 0.1895, -1.904), (-0.03769, 0.1895, -1.518)], [], [(2, 3, 49, 40), (7, 6, 10, 11), (3, 2, 6, 7), (2, 0, 4, 6), (0, 1, 5, 4), (1, 3, 7, 5), (11, 10, 14, 15), (6, 4, 8, 10), (4, 5, 9, 8), (5, 7, 11, 9), (12, 13, 15, 14), (10, 8, 12, 14), (8, 9, 13, 12), (9, 11, 15, 13), (22, 18, 57, 59), (0, 2, 40, 44), (1, 0, 44, 48), (3, 1, 48, 49), (42, 51, 27, 24), (20, 16, 61, 63), (21, 17, 65, 67), (45, 47, 54, 52), (24, 27, 31, 28), (46, 42, 24, 25), (50, 46, 25, 26), (51, 50, 26, 27), (28, 31, 35, 32), (25, 24, 28, 29), (26, 25, 29, 30), (27, 26, 30, 31), (33, 32, 35, 34), (29, 28, 32, 33), (30, 29, 33, 34), (31, 30, 34, 35), (19, 18, 40, 49), (22, 23, 51, 42), (23, 19, 49, 51), (18, 22, 42, 40), (37, 16, 44, 40), (20, 39, 42, 46), (39, 37, 40, 42), (16, 20, 46, 44), (41, 17, 48, 44), (21, 43, 46, 50), (43, 41, 44, 46), (17, 21, 50, 48), (45, 36, 49, 48), (38, 47, 50, 51), (36, 38, 51, 49), (47, 45, 48, 50), (36, 45, 52, 53), (47, 38, 55, 54), (38, 36, 53, 55), (18, 19, 56, 57), (23, 22, 59, 58), (19, 23, 58, 56), (16, 37, 60, 61), (39, 20, 63, 62), (37, 39, 62, 60), (17, 41, 64, 65), (43, 21, 67, 66), (41, 43, 66, 64), (68, 80, 81, 69), (69, 81, 82, 70), (70, 82, 83, 71), (71, 83, 84, 72), (72, 84, 85, 73), (73, 85, 86, 74), (74, 86, 87, 75), (75, 87, 88, 76), (76, 88, 89, 77), (77, 89, 90, 78), (78, 90, 91, 79), (79, 91, 80, 68), (80, 92, 93, 81), (81, 93, 94, 82), (82, 94, 95, 83), (83, 95, 96, 84), (84, 96, 97, 85), (85, 97, 98, 86), (86, 98, 99, 87), (87, 99, 100, 88), (88, 100, 101, 89), (89, 101, 102, 90), (90, 102, 103, 91), (91, 103, 92, 80), (92, 104, 105, 93), (93, 105, 106, 94), (94, 106, 107, 95), (95, 107, 108, 96), (96, 108, 109, 97), (97, 109, 110, 98), (98, 110, 111, 99), (99, 111, 112, 100), (100, 112, 113, 101), (101, 113, 114, 102), (102, 114, 115, 103), (103, 115, 104, 92), (104, 116, 117, 105), (105, 117, 118, 106), (106, 118, 119, 107), (107, 119, 120, 108), (108, 120, 121, 109), (109, 121, 122, 110), (110, 122, 123, 111), (111, 123, 124, 112), (112, 124, 125, 113), (113, 125, 126, 114), (114, 126, 127, 115), (115, 127, 116, 104), (116, 128, 129, 117), (117, 129, 130, 118), (118, 130, 131, 119), (119, 131, 132, 120), (120, 132, 133, 121), (121, 133, 134, 122), (122, 134, 135, 123), (123, 135, 136, 124), (124, 136, 137, 125), (125, 137, 138, 126), (126, 138, 139, 127), (127, 139, 128, 116), (128, 140, 141, 129), (129, 141, 142, 130), (130, 142, 143, 131), (131, 143, 144, 132), (132, 144, 145, 133), (133, 145, 146, 134), (134, 146, 147, 135), (135, 147, 148, 136), (136, 148, 149, 137), (137, 149, 150, 138), (138, 150, 151, 139), (139, 151, 140, 128), (140, 152, 153, 141), (141, 153, 154, 142), (142, 154, 155, 143), (143, 155, 156, 144), (144, 156, 157, 145), (145, 157, 158, 146), (146, 158, 159, 147), (147, 159, 160, 148), (148, 160, 161, 149), (149, 161, 162, 150), (150, 162, 163, 151), (151, 163, 152, 140), (152, 164, 165, 153), (153, 165, 166, 154), (154, 166, 167, 155), (155, 167, 168, 156), (156, 168, 169, 157), (157, 169, 170, 158), (158, 170, 171, 159), (159, 171, 172, 160), (160, 172, 173, 161), (161, 173, 174, 162), (162, 174, 175, 163), (163, 175, 164, 152), (164, 176, 177, 165), (165, 177, 178, 166), (166, 178, 179, 167), (167, 179, 180, 168), (168, 180, 181, 169), (169, 181, 182, 170), (170, 182, 183, 171), (171, 183, 184, 172), (172, 184, 185, 173), (173, 185, 186, 174), (174, 186, 187, 175), (175, 187, 176, 164), (176, 188, 189, 177), (177, 189, 190, 178), (178, 190, 191, 179), (179, 191, 192, 180), (180, 192, 193, 181), (181, 193, 194, 182), (182, 194, 195, 183), (183, 195, 196, 184), (184, 196, 197, 185), (185, 197, 198, 186), (186, 198, 199, 187), (187, 199, 188, 176), (188, 200, 201, 189), (189, 201, 202, 190), (190, 202, 203, 191), (191, 203, 204, 192), (192, 204, 205, 193), (193, 205, 206, 194), (194, 206, 207, 195), (195, 207, 208, 196), (196, 208, 209, 197), (197, 209, 210, 198), (198, 210, 211, 199), (199, 211, 200, 188), (200, 212, 213, 201), (201, 213, 214, 202), (202, 214, 215, 203), (203, 215, 216, 204), (204, 216, 217, 205), (205, 217, 218, 206), (206, 218, 219, 207), (207, 219, 220, 208), (208, 220, 221, 209), (209, 221, 222, 210), (210, 222, 223, 211), (211, 223, 212, 200), (212, 224, 225, 213), (213, 225, 226, 214), (214, 226, 227, 215), (215, 227, 228, 216), (216, 228, 229, 217), (217, 229, 230, 218), (218, 230, 231, 219), (219, 231, 232, 220), (220, 232, 233, 221), (221, 233, 234, 222), (222, 234, 235, 223), (223, 235, 224, 212), (224, 236, 237, 225), (225, 237, 238, 226), (226, 238, 239, 227), (227, 239, 240, 228), (228, 240, 241, 229), (229, 241, 242, 230), (230, 242, 243, 231), (231, 243, 244, 232), (232, 244, 245, 233), (233, 245, 246, 234), (234, 246, 247, 235), (235, 247, 236, 224), (236, 248, 249, 237), (237, 249, 250, 238), (238, 250, 251, 239), (239, 251, 252, 240), (240, 252, 253, 241), (241, 253, 254, 242), (242, 254, 255, 243), (243, 255, 256, 244), (244, 256, 257, 245), (245, 257, 258, 246), (246, 258, 259, 247), (247, 259, 248, 236), (248, 260, 261, 249), (249, 261, 262, 250), (250, 262, 263, 251), (251, 263, 264, 252), (252, 264, 265, 253), (253, 265, 266, 254), (254, 266, 267, 255), (255, 267, 268, 256), (256, 268, 269, 257), (257, 269, 270, 258), (258, 270, 271, 259), (259, 271, 260, 248), (260, 272, 273, 261), (261, 273, 274, 262), (262, 274, 275, 263), (263, 275, 276, 264), (264, 276, 277, 265), (265, 277, 278, 266), (266, 278, 279, 267), (267, 279, 280, 268), (268, 280, 281, 269), (269, 281, 282, 270), (270, 282, 283, 271), (271, 283, 272, 260), (272, 284, 285, 273), (273, 285, 286, 274), (274, 286, 287, 275), (275, 287, 288, 276), (276, 288, 289, 277), (277, 289, 290, 278), (278, 290, 291, 279), (279, 291, 292, 280), (280, 292, 293, 281), (281, 293, 294, 282), (282, 294, 295, 283), (283, 295, 284, 272), (284, 296, 297, 285), (285, 297, 298, 286), (286, 298, 299, 287), (287, 299, 300, 288), (288, 300, 301, 289), (289, 301, 302, 290), (290, 302, 303, 291), (291, 303, 304, 292), (292, 304, 305, 293), (293, 305, 306, 294), (294, 306, 307, 295), (295, 307, 296, 284), (296, 308, 309, 297), (297, 309, 310, 298), (298, 310, 311, 299), (299, 311, 312, 300), (300, 312, 313, 301), (301, 313, 314, 302), (302, 314, 315, 303), (303, 315, 316, 304), (304, 316, 317, 305), (305, 317, 318, 306), (306, 318, 319, 307), (307, 319, 308, 296), (308, 320, 321, 309), (309, 321, 322, 310), (310, 322, 323, 311), (311, 323, 324, 312), (312, 324, 325, 313), (313, 325, 326, 314), (314, 326, 327, 315), (315, 327, 328, 316), (316, 328, 329, 317), (317, 329, 330, 318), (318, 330, 331, 319), (319, 331, 320, 308), (320, 332, 333, 321), (321, 333, 334, 322), (322, 334, 335, 323), (323, 335, 336, 324), (324, 336, 337, 325), (325, 337, 338, 326), (326, 338, 339, 327), (327, 339, 340, 328), (328, 340, 341, 329), (329, 341, 342, 330), (330, 342, 343, 331), (331, 343, 332, 320), (332, 344, 345, 333), (333, 345, 346, 334), (334, 346, 347, 335), (335, 347, 348, 336), (336, 348, 349, 337), (337, 349, 350, 338), (338, 350, 351, 339), (339, 351, 352, 340), (340, 352, 353, 341), (341, 353, 354, 342), (342, 354, 355, 343), (343, 355, 344, 332), (344, 356, 357, 345), (345, 357, 358, 346), (346, 358, 359, 347), (347, 359, 360, 348), (348, 360, 361, 349), (349, 361, 362, 350), (350, 362, 363, 351), (351, 363, 364, 352), (352, 364, 365, 353), (353, 365, 366, 354), (354, 366, 367, 355), (355, 367, 356, 344), (356, 368, 369, 357), (357, 369, 370, 358), (358, 370, 371, 359), (359, 371, 372, 360), (360, 372, 373, 361), (361, 373, 374, 362), (362, 374, 375, 363), (363, 375, 376, 364), (364, 376, 377, 365), (365, 377, 378, 366), (366, 378, 379, 367), (367, 379, 368, 356), (368, 380, 381, 369), (369, 381, 382, 370), (370, 382, 383, 371), (371, 383, 384, 372), (372, 384, 385, 373), (373, 385, 386, 374), (374, 386, 387, 375), (375, 387, 388, 376), (376, 388, 389, 377), (377, 389, 390, 378), (378, 390, 391, 379), (379, 391, 380, 368), (380, 392, 393, 381), (381, 393, 394, 382), (382, 394, 395, 383), (383, 395, 396, 384), (384, 396, 397, 385), (385, 397, 398, 386), (386, 398, 399, 387), (387, 399, 400, 388), (388, 400, 401, 389), (389, 401, 402, 390), (390, 402, 403, 391), (391, 403, 392, 380), (392, 404, 405, 393), (393, 405, 406, 394), (394, 406, 407, 395), (395, 407, 408, 396), (396, 408, 409, 397), (397, 409, 410, 398), (398, 410, 411, 399), (399, 411, 412, 400), (400, 412, 413, 401), (401, 413, 414, 402), (402, 414, 415, 403), (403, 415, 404, 392), (404, 416, 417, 405), (405, 417, 418, 406), (406, 418, 419, 407), (407, 419, 420, 408), (408, 420, 421, 409), (409, 421, 422, 410), (410, 422, 423, 411), (411, 423, 424, 412), (412, 424, 425, 413), (413, 425, 426, 414), (414, 426, 427, 415), (415, 427, 416, 404), (416, 428, 429, 417), (417, 429, 430, 418), (418, 430, 431, 419), (419, 431, 432, 420), (420, 432, 433, 421), (421, 433, 434, 422), (422, 434, 435, 423), (423, 435, 436, 424), (424, 436, 437, 425), (425, 437, 438, 426), (426, 438, 439, 427), (427, 439, 428, 416), (428, 440, 441, 429), (429, 441, 442, 430), (430, 442, 443, 431), (431, 443, 444, 432), (432, 444, 445, 433), (433, 445, 446, 434), (434, 446, 447, 435), (435, 447, 448, 436), (436, 448, 449, 437), (437, 449, 450, 438), (438, 450, 451, 439), (439, 451, 440, 428), (440, 452, 453, 441), (441, 453, 454, 442), (442, 454, 455, 443), (443, 455, 456, 444), (444, 456, 457, 445), (445, 457, 458, 446), (446, 458, 459, 447), (447, 459, 460, 448), (448, 460, 461, 449), (449, 461, 462, 450), (450, 462, 463, 451), (451, 463, 452, 440), (452, 464, 465, 453), (453, 465, 466, 454), (454, 466, 467, 455), (455, 467, 468, 456), (456, 468, 469, 457), (457, 469, 470, 458), (458, 470, 471, 459), (459, 471, 472, 460), (460, 472, 473, 461), (461, 473, 474, 462), (462, 474, 475, 463), (463, 475, 464, 452), (464, 476, 477, 465), (465, 477, 478, 466), (466, 478, 479, 467), (467, 479, 480, 468), (468, 480, 481, 469), (469, 481, 482, 470), (470, 482, 483, 471), (471, 483, 484, 472), (472, 484, 485, 473), (473, 485, 486, 474), (474, 486, 487, 475), (475, 487, 476, 464), (476, 488, 489, 477), (477, 489, 490, 478), (478, 490, 491, 479), (479, 491, 492, 480), (480, 492, 493, 481), (481, 493, 494, 482), (482, 494, 495, 483), (483, 495, 496, 484), (484, 496, 497, 485), (485, 497, 498, 486), (486, 498, 499, 487), (487, 499, 488, 476), (488, 500, 501, 489), (489, 501, 502, 490), (490, 502, 503, 491), (491, 503, 504, 492), (492, 504, 505, 493), (493, 505, 506, 494), (494, 506, 507, 495), (495, 507, 508, 496), (496, 508, 509, 497), (497, 509, 510, 498), (498, 510, 511, 499), (499, 511, 500, 488), (500, 512, 513, 501), (501, 513, 514, 502), (502, 514, 515, 503), (503, 515, 516, 504), (504, 516, 517, 505), (505, 517, 518, 506), (506, 518, 519, 507), (507, 519, 520, 508), (508, 520, 521, 509), (509, 521, 522, 510), (510, 522, 523, 511), (511, 523, 512, 500), (512, 524, 525, 513), (513, 525, 526, 514), (514, 526, 527, 515), (515, 527, 528, 516), (516, 528, 529, 517), (517, 529, 530, 518), (518, 530, 531, 519), (519, 531, 532, 520), (520, 532, 533, 521), (521, 533, 534, 522), (522, 534, 535, 523), (523, 535, 524, 512), (524, 536, 537, 525), (525, 537, 538, 526), (526, 538, 539, 527), (527, 539, 540, 528), (528, 540, 541, 529), (529, 541, 542, 530), (530, 542, 543, 531), (531, 543, 544, 532), (532, 544, 545, 533), (533, 545, 546, 534), (534, 546, 547, 535), (535, 547, 536, 524), (536, 548, 549, 537), (537, 549, 550, 538), (538, 550, 551, 539), (539, 551, 552, 540), (540, 552, 553, 541), (541, 553, 554, 542), (542, 554, 555, 543), (543, 555, 556, 544), (544, 556, 557, 545), (545, 557, 558, 546), (546, 558, 559, 547), (547, 559, 548, 536), (548, 560, 561, 549), (549, 561, 562, 550), (550, 562, 563, 551), (551, 563, 564, 552), (552, 564, 565, 553), (553, 565, 566, 554), (554, 566, 567, 555), (555, 567, 568, 556), (556, 568, 569, 557), (557, 569, 570, 558), (558, 570, 571, 559), (559, 571, 560, 548), (560, 572, 573, 561), (561, 573, 574, 562), (562, 574, 575, 563), (563, 575, 576, 564), (564, 576, 577, 565), (565, 577, 578, 566), (566, 578, 579, 567), (567, 579, 580, 568), (568, 580, 581, 569), (569, 581, 582, 570), (570, 582, 583, 571), (571, 583, 572, 560), (572, 584, 585, 573), (573, 585, 586, 574), (574, 586, 587, 575), (575, 587, 588, 576), (576, 588, 589, 577), (577, 589, 590, 578), (578, 590, 591, 579), (579, 591, 592, 580), (580, 592, 593, 581), (581, 593, 594, 582), (582, 594, 595, 583), (583, 595, 584, 572), (584, 596, 597, 585), (585, 597, 598, 586), (586, 598, 599, 587), (587, 599, 600, 588), (588, 600, 601, 589), (589, 601, 602, 590), (590, 602, 603, 591), (591, 603, 604, 592), (592, 604, 605, 593), (593, 605, 606, 594), (594, 606, 607, 595), (595, 607, 596, 584), (596, 608, 609, 597), (597, 609, 610, 598), (598, 610, 611, 599), (599, 611, 612, 600), (600, 612, 613, 601), (601, 613, 614, 602), (602, 614, 615, 603), (603, 615, 616, 604), (604, 616, 617, 605), (605, 617, 618, 606), (606, 618, 619, 607), (607, 619, 608, 596), (608, 620, 621, 609), (609, 621, 622, 610), (610, 622, 623, 611), (611, 623, 624, 612), (612, 624, 625, 613), (613, 625, 626, 614), (614, 626, 627, 615), (615, 627, 628, 616), (616, 628, 629, 617), (617, 629, 630, 618), (618, 630, 631, 619), (619, 631, 620, 608), (620, 632, 633, 621), (621, 633, 634, 622), (622, 634, 635, 623), (623, 635, 636, 624), (624, 636, 637, 625), (625, 637, 638, 626), (626, 638, 639, 627), (627, 639, 640, 628), (628, 640, 641, 629), (629, 641, 642, 630), (630, 642, 643, 631), (631, 643, 632, 620), (632, 68, 69, 633), (633, 69, 70, 634), (634, 70, 71, 635), (635, 71, 72, 636), (636, 72, 73, 637), (637, 73, 74, 638), (638, 74, 75, 639), (639, 75, 76, 640), (640, 76, 77, 641), (641, 77, 78, 642), (642, 78, 79, 643), (643, 79, 68, 632), (57, 60, 62, 59), (61, 64, 66, 63), (52, 54, 67, 65), (60, 57, 56, 53, 52, 65, 64, 61), (54, 55, 53, 56, 58, 59, 62, 63, 66, 67), (644, 646, 648, 650, 652, 654, 656, 658, 660, 662, 664, 666, 668, 670, 672, 674, 676, 678, 680, 682, 684, 686, 688, 690, 692, 694, 696, 698, 700, 702, 704, 706), (647, 645, 707, 705, 703, 701, 699, 697, 695, 693, 691, 689, 687, 685, 683, 681, 679, 677, 675, 673, 671, 669, 667, 665, 663, 661, 659, 657, 655, 653, 651, 649)])
me_plane.polygons.foreach_set('material_index', [0, 0, 1, 1, 1, 1, 0, 0, 0, 0, 0, 0, 0, 0, 0, 0, 0, 0, 0, 0, 0, 0, 0, 0, 0, 0, 0, 0, 0, 0, 0, 0, 0, 0, 0, 0, 0, 0, 0, 0, 0, 0, 0, 0, 0, 0, 0, 0, 0, 0, 0, 0, 0, 0, 0, 0, 0, 0, 0, 0, 0, 0, 0, 0, 0, 0, 0, 0, 0, 0, 0, 0, 0, 0, 0, 0, 0, 0, 0, 0, 0, 0, 0, 0, 0, 0, 0, 0, 0, 0, 0, 0, 0, 0, 0, 0, 0, 0, 0, 0, 0, 0, 0, 0, 0, 0, 0, 0, 0, 0, 0, 0, 0, 0, 0, 0, 0, 0, 0, 0, 0, 0, 0, 0, 0, 0, 0, 0, 0, 0, 0, 0, 0, 0, 0, 0, 0, 0, 0, 0, 0, 0, 0, 0, 0, 0, 0, 0, 0, 0, 0, 0, 0, 0, 0, 0, 0, 0, 0, 0, 0, 0, 0, 0, 0, 0, 0, 0, 0, 0, 0, 0, 0, 0, 0, 0, 0, 0, 0, 0, 0, 0, 0, 0, 0, 0, 0, 0, 0, 0, 0, 0, 0, 0, 0, 0, 0, 0, 0, 0, 0, 0, 0, 0, 0, 0, 0, 0, 0, 0, 0, 0, 0, 0, 0, 0, 0, 0, 0, 0, 0, 0, 0, 0, 0, 0, 0, 0, 0, 0, 0, 0, 0, 0, 0, 0, 0, 0, 0, 0, 0, 0, 0, 0, 0, 0, 0, 0, 0, 0, 0, 0, 0, 0, 0, 0, 0, 0, 0, 0, 0, 0, 0, 0, 0, 0, 0, 0, 0, 0, 0, 0, 0, 0, 0, 0, 0, 0, 0, 0, 0, 0, 0, 0, 0, 0, 0, 0, 0, 0, 0, 0, 0, 0, 0, 0, 0, 0, 0, 0, 0, 0, 0, 0, 0, 0, 0, 0, 0, 0, 0, 0, 0, 0, 0, 0, 0, 0, 0, 0, 0, 0, 0, 0, 0, 0, 0, 0, 0, 0, 0, 0, 0, 0, 0, 0, 0, 0, 0, 0, 0, 0, 0, 0, 0, 0, 0, 0, 0, 0, 0, 0, 0, 0, 0, 0, 0, 0, 0, 0, 0, 0, 0, 0, 0, 0, 0, 0, 0, 0, 0, 0, 0, 0, 0, 0, 0, 0, 0, 0, 0, 0, 0, 0, 0, 0, 0, 0, 0, 0, 0, 0, 0, 0, 0, 0, 0, 0, 0, 0, 0, 0, 0, 0, 0, 0, 0, 0, 0, 0, 0, 0, 0, 0, 0, 0, 0, 0, 0, 0, 0, 0, 0, 0, 0, 0, 0, 0, 0, 0, 0, 0, 0, 0, 0, 0, 0, 0, 0, 0, 0, 0, 0, 0, 0, 0, 0, 0, 0, 0, 0, 0, 0, 0, 0, 0, 0, 0, 0, 0, 0, 0, 0, 0, 0, 0, 0, 0, 0, 0, 0, 0, 0, 0, 0, 0, 0, 0, 0, 0, 0, 0, 0, 0, 0, 0, 0, 0, 0, 0, 0, 0, 0, 0, 0, 0, 0, 0, 0, 0, 0, 0, 0, 0, 0, 0, 0, 0, 0, 0, 0, 0, 0, 0, 0, 0, 0, 0, 0, 0, 0, 0, 0, 0, 0, 0, 0, 0, 0, 0, 0, 0, 0, 0, 0, 0, 0, 0, 0, 0, 0, 0, 0, 0, 0, 0, 0, 0, 0, 0, 0, 0, 0, 0, 0, 0, 0, 0, 0, 0, 0, 0, 0, 0, 0, 0, 0, 0, 0, 0, 0, 0, 0, 0, 0, 0, 0, 0, 0, 0, 0, 0, 0, 0, 0, 0, 0, 0, 0, 0, 0, 0, 0, 0, 0, 0, 0, 0, 0, 0, 0, 0, 0, 0, 0, 0, 0, 0, 0, 0, 0, 0, 0, 0, 0, 0, 0, 0, 0, 0, 0, 0, 0, 0, 0, 0, 0, 0, 0, 0, 0, 0, 0, 0, 0, 0, 0, 0, 0, 0, 0, 0, 0, 0, 0])
me_plane.materials.append(mat_material_002)
me_plane.materials.append(mat_material_003)
me_plane.use_remesh_preserve_volume = False
me_plane.use_remesh_preserve_attributes = False
me_plane.use_mirror_vertex_groups = False
me_plane.update()

# ---- objects
ob_bsurfacemesh = bpy.data.objects.new('BSurfaceMesh', me_bsurfacemesh)
ob_plane_003 = bpy.data.objects.new('Plane.003', me_plane_005)
ob_plane_002 = bpy.data.objects.new('Plane.002', me_plane_002)
ob_plane_001 = bpy.data.objects.new('Plane.001', me_plane_001)
ob_plane = bpy.data.objects.new('Plane', me_plane)
ob_lamp = bpy.data.objects.new('Lamp', light_lamp)
ob_camera = bpy.data.objects.new('Camera', cam_camera)

# ---- transforms, parenting, visibility, modifiers, constraints
ob_bsurfacemesh.location = (0.0, 0.0, 0.0)
ob_bsurfacemesh.display_type = 'SOLID'
ob_bsurfacemesh.show_wire = True
ob_bsurfacemesh.show_all_edges = True
ob_bsurfacemesh.show_in_front = True
_m = ob_bsurfacemesh.modifiers.new('Shrinkwrap', 'SHRINKWRAP')
_m.wrap_method = 'PROJECT'
_m.wrap_mode = 'OUTSIDE_SURFACE'
_m.target = ob_plane
_m.use_negative_direction = True
_m = ob_bsurfacemesh.modifiers.new('Mirror', 'MIRROR')
_m.use_axis = (False, True, False)
_m.use_clip = True
ob_plane_003.location = (0.0, 0.0, 2.875)
ob_plane_003.lineart.crease_threshold = 0.0
ob_plane_002.location = (-8.253e-08, -5.12e-08, 1.91)
ob_plane_002.scale = (0.868, 0.868, 0.868)
ob_plane_002.lineart.crease_threshold = 0.0
ob_plane_001.location = (0.0, 0.0, 2.861)
ob_plane_001.hide_viewport = True
ob_plane_001.lineart.crease_threshold = 0.0
ob_plane.location = (0.0, 0.0, 2.875)
ob_plane.lineart.crease_threshold = 0.0
ob_lamp.location = (4.076, 1.005, 5.904)
ob_lamp.rotation_euler = (0.6503, 0.05522, 1.866)
ob_lamp.lock_rotations_4d = False
ob_lamp.empty_display_type = 'ARROWS'
ob_lamp.color = (0.0, 0.0, 0.0, 0.0)
ob_lamp.lineart.crease_threshold = 0.0
ob_camera.location = (6.201, -3.785, 1.669)
ob_camera.rotation_euler = (1.665, -1.822e-05, 1.01)
ob_camera.lock_rotations_4d = False
ob_camera.empty_display_type = 'ARROWS'
ob_camera.color = (0.0, 0.0, 0.0, 0.0)
ob_camera.display_type = 'WIRE'
ob_camera.lineart.crease_threshold = 0.0

# ---- collection membership
scene.collection.objects.link(ob_bsurfacemesh)
col_collection_1.objects.link(ob_plane_003)
col_collection_1.objects.link(ob_plane_002)
col_collection_1.objects.link(ob_plane_001)
col_collection_1.objects.link(ob_plane)
col_collection_1.objects.link(ob_lamp)
col_collection_1.objects.link(ob_camera)

# ---- scene / render settings (as saved in the file)
scene.camera = ob_camera
scene.frame_start = 1; scene.frame_end = 250; scene.frame_set(2)
scene.render.engine = 'CYCLES'
scene.render.resolution_percentage = 50
scene.render.dither_intensity = 0.0
scene.cycles.use_denoising = False
scene.cycles.samples = 500
scene.cycles.sampling_pattern = 'TABULATED_SOBOL'
scene.cycles.use_adaptive_sampling = False
scene.cycles.use_light_tree = False
scene.cycles.blur_glossy = 0.0
scene.cycles.sample_clamp_indirect = 0.0
scene.view_settings.view_transform = 'Standard'
bpy.context.view_layer.update()
